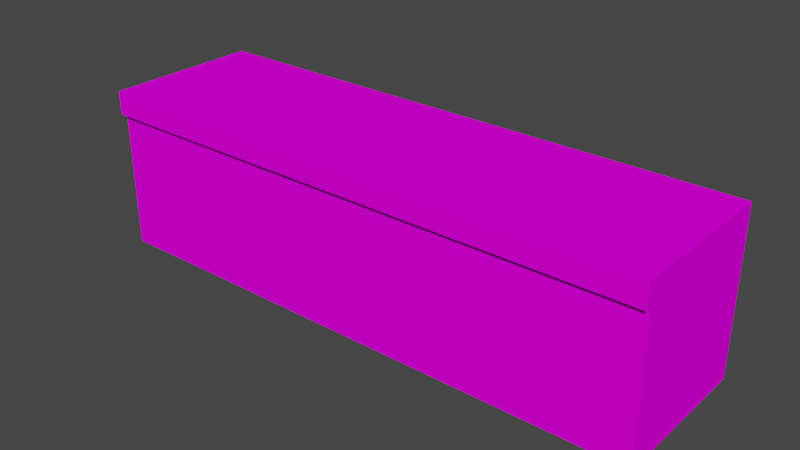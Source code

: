 # Source: Ground-snow-raised.blend  (saved by Blender 2.80.75; exported with 4.5.12 LTS)
import bpy
from mathutils import Matrix  # noqa: F401  (used for matrix-valued properties, if any)

bpy.ops.wm.read_factory_settings(use_empty=True)
scene = bpy.context.scene
scene.name = 'Scene'

# ---- collections
col_collection = bpy.data.collections.new('Collection'); scene.collection.children.link(col_collection)

# ---- images (referenced by path relative to the original .blend; pixels are not part of the script)
import os
ASSET_DIR = os.environ.get("B2B_ASSET_DIR", "")  # directory of the original .blend (textures are referenced by path, not embedded)
HERE = os.path.dirname(os.path.abspath(__file__))  # packed textures are extracted next to this script under _unpacked/

def load_image(name, relpath, width, height, colorspace="sRGB"):
    """Load a texture the original file referenced (path relative to the .blend, or extracted next to this script)."""
    p = next((c for c in (os.path.join(HERE, relpath), os.path.join(ASSET_DIR, relpath)) if relpath and os.path.exists(c)), "")
    if p:
        img = bpy.data.images.load(p, check_existing=True)
        img.name = name
    else:  # same state as the original file: an image datablock whose file is absent (Cycles renders it pink)
        img = bpy.data.images.new(name, width, height)
        img.source = "FILE"
        img.filepath = "//" + (relpath or name)
    img.colorspace_settings.name = colorspace
    return img
img_texture_palette_v1_png_001 = load_image('Texture Palette V1.png.001', 'Texture Palette V1.png', 1024, 1024, 'sRGB')

# ---- materials (node trees are filled in below, after node groups)
mat_material = bpy.data.materials.new('Material')
mat_material.alpha_threshold = 0.0
mat_material.use_transparent_shadow = False
mat_material.line_color = (0.0, 0.0, 0.0, 1.0)

# ---- material node trees
mat_material.use_nodes = True; mat_material.node_tree.nodes.clear()
_N = mat_material.node_tree.nodes; _L = mat_material.node_tree.links
n0 = _N.new('ShaderNodeOutputMaterial'); n0.name = 'Material Output'; n0.location = (300, 300)
n1 = _N.new('ShaderNodeBsdfPrincipled'); n1.name = 'Principled BSDF'; n1.location = (10, 300)
n1.distribution = 'GGX'
n1.subsurface_method = 'BURLEY'
n1.inputs[2].default_value = 1.0
n1.inputs[3].default_value = 1.45
n1.inputs[13].default_value = 0.0
n1.inputs[27].default_value = (0.0, 0.0, 0.0, 1.0)
n1.inputs[28].default_value = 1.0
n2 = _N.new('ShaderNodeTexImage'); n2.name = 'Image Texture'; n2.location = (-280, 275)
n2.image = img_texture_palette_v1_png_001
_L.new(n1.outputs[0], n0.inputs[0])
_L.new(n2.outputs[0], n1.inputs[0])
n0.is_active_output = True

# ---- world
world_world = bpy.data.worlds.new('World'); scene.world = world_world
world_world.use_nodes = True; world_world.node_tree.nodes.clear()
_N = world_world.node_tree.nodes; _L = world_world.node_tree.links
n0 = _N.new('ShaderNodeOutputWorld'); n0.name = 'World Output'; n0.location = (300, 300)
n1 = _N.new('ShaderNodeBackground'); n1.name = 'Background'; n1.location = (10, 300)
n1.inputs[0].default_value = (0.05088, 0.05088, 0.05088, 1.0)
_L.new(n1.outputs[0], n0.inputs[0])
n0.is_active_output = True
world_world.color = (0.05088, 0.05088, 0.05088)
world_world.use_sun_shadow = False
world_world.sun_shadow_jitter_overblur = 0.0

# ---- meshes
me_cube = bpy.data.meshes.new('Cube')
me_cube.from_pydata([(2.697, 10.0, 5.48), (2.697, 10.0, -0.3), (2.697, -10.0, 5.48), (2.697, -10.0, -0.3), (-2.697, 10.0, 5.48), (-2.697, 10.0, -0.3), (-2.697, -10.0, 5.48), (-2.697, -10.0, -0.3), (2.697, 10.0, 4.649), (-2.697, -10.0, 4.649), (2.697, -10.0, 4.649), (-2.697, 10.0, 4.649), (2.911, 10.0, 5.48), (2.911, -10.0, 5.48), (2.911, 10.0, 4.649), (2.911, -10.0, 4.649)], [], [(0, 4, 6, 2), (10, 2, 6, 9), (9, 6, 4, 11), (5, 1, 3, 7), (0, 2, 13, 12), (11, 4, 0, 8), (5, 11, 8, 1), (1, 8, 10, 3), (7, 9, 11, 5), (3, 10, 9, 7), (14, 12, 13, 15), (2, 10, 15, 13), (8, 0, 12, 14), (10, 8, 14, 15)])
_uv = me_cube.uv_layers.new(name='UVMap')
_uv.uv.foreach_set('vector', [0.3687, 0.8528, 0.4068, 0.8528, 0.4068, 0.891, 0.3687, 0.891, 0.301, 0.8577, 0.3031, 0.8577, 0.3031, 0.8728, 0.301, 0.8728, 0.3312, 0.8577, 0.3334, 0.8577, 0.3334, 0.8728, 0.3312, 0.8728, 0.2906, 0.8617, 0.2958, 0.8617, 0.2958, 0.8669, 0.2906, 0.8669, 0.3687, 0.8528, 0.3687, 0.891, 0.3687, 0.891, 0.3687, 0.8528, 0.3161, 0.8577, 0.3182, 0.8577, 0.3182, 0.8728, 0.3161, 0.8728, 0.2229, 0.8573, 0.2358, 0.8573, 0.2358, 0.8724, 0.2229, 0.8724, 0.1927, 0.8573, 0.2056, 0.8573, 0.2056, 0.8724, 0.1927, 0.8724, 0.238, 0.8573, 0.251, 0.8573, 0.251, 0.8724, 0.238, 0.8724, 0.2078, 0.8573, 0.2207, 0.8573, 0.2207, 0.8724, 0.2078, 0.8724, 0.3041, 0.8491, 0.3063, 0.8491, 0.3063, 0.8642, 0.3041, 0.8642, 0.2955, 0.8592, 0.2933, 0.8592, 0.2933, 0.8592, 0.2955, 0.8592, 0.2942, 0.8715, 0.2964, 0.8715, 0.2964, 0.8715, 0.2942, 0.8715, 0.2858, 0.8728, 0.2858, 0.8577, 0.2858, 0.8577, 0.2858, 0.8728])
me_cube.materials.append(mat_material)
me_cube.use_remesh_preserve_volume = False
me_cube.use_remesh_preserve_attributes = False
me_cube.use_mirror_vertex_groups = False
me_cube.update()

# ---- objects
ob_cube = bpy.data.objects.new('Cube', me_cube)

# ---- transforms, parenting, visibility, modifiers, constraints
ob_cube.location = (0.0, 0.0, 0.0)
ob_cube.rotation_euler = (0.0, -0.0, -1.571)
ob_cube.lock_rotations_4d = False
ob_cube.empty_display_type = 'ARROWS'
ob_cube.lineart.crease_threshold = 0.0

# ---- collection membership
col_collection.objects.link(ob_cube)

# ---- scene / render settings (as saved in the file)
scene.frame_start = 1; scene.frame_end = 250; scene.frame_set(1)
scene.render.engine = 'BLENDER_EEVEE_NEXT'
scene.cycles.use_denoising = False
scene.cycles.samples = 128
scene.cycles.sampling_pattern = 'TABULATED_SOBOL'
scene.cycles.use_adaptive_sampling = False
scene.cycles.use_light_tree = False
scene.view_settings.view_transform = 'Filmic'
bpy.context.view_layer.update()

# ---- added for rendering (the .blend has no active camera and no usable light): camera, sun
cam_auto = bpy.data.cameras.new('AutoCamera')
cam_auto.lens = 50.0
cam_auto.sensor_width = 36.0
cam_auto.clip_end = 1000.0
ob_auto_camera = bpy.data.objects.new('AutoCamera', cam_auto)
scene.collection.objects.link(ob_auto_camera)
ob_auto_camera.location = (19.9483, -24.0451, 18.5486)
ob_auto_camera.rotation_euler = (1.09748, -7.21219e-08, 0.694738)
scene.camera = ob_auto_camera
light_auto_sun = bpy.data.lights.new('AutoSun', 'SUN')
light_auto_sun.energy = 3.0
light_auto_sun.angle = 0.0523599
ob_auto_sun = bpy.data.objects.new('AutoSun', light_auto_sun)
scene.collection.objects.link(ob_auto_sun)
ob_auto_sun.rotation_euler = (0.872665, 0.174533, 0.523599)
bpy.context.view_layer.update()
